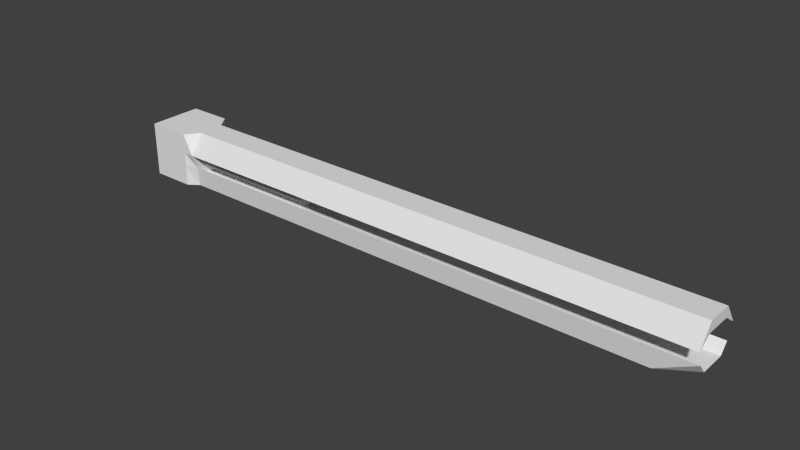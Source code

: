 # Source: 800mmGauss.blend  (saved by Blender 2.76.0; exported with 4.5.12 LTS)
import bpy
from mathutils import Matrix  # noqa: F401  (used for matrix-valued properties, if any)

bpy.ops.wm.read_factory_settings(use_empty=True)
scene = bpy.context.scene
scene.name = 'Scene'

# ---- collections
col_collection_1 = bpy.data.collections.new('Collection 1'); scene.collection.children.link(col_collection_1)

# ---- materials (node trees are filled in below, after node groups)
mat_material = bpy.data.materials.new('Material')
mat_material.alpha_threshold = 0.0
mat_material.use_transparent_shadow = False
mat_material.roughness = 0.5
mat_material.line_color = (0.0, 0.0, 0.0, 1.0)

# ---- material node trees

# ---- world
world_world = bpy.data.worlds.new('World'); scene.world = world_world
world_world.color = (0.05088, 0.05088, 0.05088)
world_world.use_sun_shadow = False
world_world.sun_shadow_jitter_overblur = 0.0
world_world.cycles.sampling_method = 'MANUAL'
world_world.cycles.sample_map_resolution = 256

# ---- meshes
me_cylinder = bpy.data.meshes.new('Cylinder')
me_cylinder.from_pydata([(0.0, 0.5317, -1.0), (0.0, 0.5317, 1.0), (0.1951, 0.5125, -1.0), (0.1951, 0.5125, 1.0), (0.3827, 0.9239, -1.0), (0.3827, 0.9239, 1.0), (0.5556, 0.8315, -1.0), (0.5556, 0.8315, 1.0), (0.7071, 0.7071, -1.0), (0.7071, 0.7071, 1.0), (0.8315, 0.5556, -1.0), (0.8315, 0.5556, 1.0), (0.9239, 0.3827, -1.0), (0.9239, 0.3827, 1.0), (0.9808, 0.1951, -1.0), (0.9808, 0.1951, 1.0), (1.0, 7.55e-08, -1.0), (1.0, 7.55e-08, 1.0), (0.9808, -0.1951, -1.0), (0.9808, -0.1951, 1.0), (0.9239, -0.3827, -1.0), (0.9239, -0.3827, 1.0), (0.8315, -0.5556, -1.0), (0.8315, -0.5556, 1.0), (0.7071, -0.7071, -1.0), (0.7071, -0.7071, 1.0), (0.5556, -0.8315, -1.0), (0.5556, -0.8315, 1.0), (0.3827, -0.9239, -1.0), (0.3827, -0.9239, 1.0), (0.1951, -0.4835, -1.0), (0.1951, -0.4835, 1.0), (-3.258e-07, -0.5027, -1.0), (-3.258e-07, -0.5027, 1.0), (-0.1951, -0.4835, -1.0), (-0.1951, -0.4835, 1.0), (-0.3827, -0.9239, -1.0), (-0.3827, -0.9239, 1.0), (-0.5556, -0.8315, -1.0), (-0.5556, -0.8315, 1.0), (-0.7071, -0.7071, -1.0), (-0.7071, -0.7071, 1.0), (-0.8315, -0.5556, -1.0), (-0.8315, -0.5556, 1.0), (-0.9239, -0.3827, -1.0), (-0.9239, -0.3827, 1.0), (-0.9808, -0.1951, -1.0), (-0.9808, -0.1951, 1.0), (-1.0, 9.656e-07, -1.0), (-1.0, 9.656e-07, 1.0), (-0.9808, 0.1951, -1.0), (-0.9808, 0.1951, 1.0), (-0.9239, 0.3827, -1.0), (-0.9239, 0.3827, 1.0), (-0.8315, 0.5556, -1.0), (-0.8315, 0.5556, 1.0), (-0.7071, 0.7071, -1.0), (-0.7071, 0.7071, 1.0), (-0.5556, 0.8315, -1.0), (-0.5556, 0.8315, 1.0), (-0.3827, 0.9239, -1.0), (-0.3827, 0.9239, 1.0), (-0.1951, 0.5125, -1.0), (-0.1951, 0.5125, 1.0)], [], [(0, 1, 3, 2), (2, 3, 5, 4), (4, 5, 7, 6), (6, 7, 9, 8), (8, 9, 11, 10), (10, 11, 13, 12), (12, 13, 15, 14), (14, 15, 17, 16), (16, 17, 19, 18), (18, 19, 21, 20), (20, 21, 23, 22), (22, 23, 25, 24), (24, 25, 27, 26), (26, 27, 29, 28), (28, 29, 31, 30), (30, 31, 33, 32), (32, 33, 35, 34), (34, 35, 37, 36), (36, 37, 39, 38), (38, 39, 41, 40), (40, 41, 43, 42), (42, 43, 45, 44), (44, 45, 47, 46), (46, 47, 49, 48), (48, 49, 51, 50), (50, 51, 53, 52), (52, 53, 55, 54), (54, 55, 57, 56), (56, 57, 59, 58), (58, 59, 61, 60), (3, 1, 63, 61, 59, 57, 55, 53, 51, 49, 47, 45, 43, 41, 39, 37, 35, 33, 31, 29, 27, 25, 23, 21, 19, 17, 15, 13, 11, 9, 7, 5), (62, 63, 1, 0), (60, 61, 63, 62), (0, 2, 4, 6, 8, 10, 12, 14, 16, 18, 20, 22, 24, 26, 28, 30, 32, 34, 36, 38, 40, 42, 44, 46, 48, 50, 52, 54, 56, 58, 60, 62)])
me_cylinder.use_remesh_preserve_volume = False
me_cylinder.use_remesh_preserve_attributes = False
me_cylinder.use_mirror_vertex_groups = False
me_cylinder.update()
me_cube_001 = bpy.data.meshes.new('Cube.001')
me_cube_001.from_pydata([(-1.0, -1.0, -1.0), (-1.0, -0.4947, -0.2634), (-1.0, 1.0, -1.0), (-1.0, 0.4791, -0.2634), (1.0, -1.0, -1.0), (1.0, -0.4947, -0.2634), (1.0, 1.0, -1.0), (1.0, 0.4791, -0.2634), (-1.0, -0.5061, -0.6452), (1.0, -0.5061, -0.6452), (1.0, 0.4956, -0.6452), (-1.0, 0.4956, -0.6452)], [], [(1, 3, 2, 11, 8, 0), (3, 7, 6, 2), (7, 5, 4, 9, 10, 6), (5, 1, 0, 4), (11, 2, 6, 10), (5, 7, 3, 1), (0, 8, 9, 4), (8, 11, 10, 9)])
me_cube_001.use_remesh_preserve_volume = False
me_cube_001.use_remesh_preserve_attributes = False
me_cube_001.use_mirror_vertex_groups = False
me_cube_001.update()
me_cube = bpy.data.meshes.new('Cube')
me_cube.from_pydata([(1.0, 0.725, -1.0), (1.0, -0.7173, -1.0), (-1.0, -1.0, -1.0), (-1.0, 1.0, -1.0), (1.0, 0.4714, 1.0), (1.0, -0.4998, 1.0), (-1.0, -1.0, 1.0), (-1.0, 1.0, 1.0), (-1.0, -1.0, 0.2666), (1.0, -1.0, 0.2666), (-1.0, -1.0, -0.2666), (1.0, -0.8119, -0.2666), (1.0, 0.7834, -0.2471), (-1.0, 1.0, -0.2471), (1.0, 1.0, 0.2536), (-1.0, 1.0, 0.2536), (0.6153, 1.0, 0.2536), (0.5963, -1.0, -1.0), (0.6225, 1.0, 1.0), (0.6032, 1.0, -1.0), (0.6129, -1.0, 0.2666), (0.6059, -1.0, -0.2666), (0.6225, -1.0, 1.0), (0.6105, 1.0, -0.2471)], [], [(0, 1, 17, 19), (4, 18, 22, 5), (0, 12, 14, 4, 5, 9, 11, 1), (9, 5, 22, 20), (2, 10, 8, 6, 7, 15, 13, 3), (12, 0, 19, 23), (11, 9, 20, 21), (1, 11, 21, 17), (14, 12, 23, 16), (4, 14, 16, 18), (18, 16, 15, 7), (21, 20, 8, 10), (20, 22, 6, 8), (19, 17, 2, 3), (17, 21, 10, 2), (18, 7, 6, 22), (16, 23, 13, 15), (23, 19, 3, 13)])
me_cube.materials.append(mat_material)
me_cube.use_remesh_preserve_volume = False
me_cube.use_remesh_preserve_attributes = False
me_cube.use_mirror_vertex_groups = False
me_cube.update()
me_cube_002 = bpy.data.meshes.new('Cube.002')
me_cube_002.from_pydata([(-1.0, -0.8057, -1.0), (-0.8577, -0.7229, -0.2634), (-1.0, 0.7838, -1.0), (-0.8577, 0.7246, -0.2634), (1.0, -0.8057, -1.0), (1.0, -0.7229, -0.2634), (1.0, 0.7838, -1.0), (1.0, 0.7246, -0.2634), (-1.0, -0.5061, -0.6452), (1.0, -0.5061, -0.6452), (1.0, 0.4956, -0.6452), (-1.0, 0.4956, -0.6452)], [], [(1, 3, 2, 11, 8, 0), (3, 7, 6, 2), (7, 5, 4, 9, 10, 6), (5, 1, 0, 4), (11, 2, 6, 10), (5, 7, 3, 1), (0, 8, 9, 4), (8, 11, 10, 9)])
me_cube_002.use_remesh_preserve_volume = False
me_cube_002.use_remesh_preserve_attributes = False
me_cube_002.use_mirror_vertex_groups = False
me_cube_002.update()

# ---- objects
ob_cylinder = bpy.data.objects.new('Cylinder', me_cylinder)
ob_cube_001 = bpy.data.objects.new('Cube.001', me_cube_001)
ob_cube = bpy.data.objects.new('Cube', me_cube)
ob_cube_002 = bpy.data.objects.new('Cube.002', me_cube_002)

# ---- transforms, parenting, visibility, modifiers, constraints
ob_cylinder.location = (-0.0007758, 0.0, 0.0)
ob_cylinder.rotation_euler = (-0.0, 1.571, 0.0)
ob_cylinder.scale = (0.5, 0.5, 2.5)
ob_cylinder.lineart.crease_threshold = 0.0
ob_cube_001.location = (7.486, 0.0, 1.262)
ob_cube_001.scale = (10.0, 1.0, 1.0)
ob_cube_001.lineart.crease_threshold = 0.0
ob_cube.location = (-3.411, 0.0, 0.0)
ob_cube.lock_rotations_4d = False
ob_cube.empty_display_type = 'ARROWS'
ob_cube.lineart.crease_threshold = 0.0
ob_cube_002.location = (7.486, 0.0, -1.261)
ob_cube_002.rotation_euler = (-0.0, -3.142, -0.0)
ob_cube_002.scale = (10.0, 1.0, 1.0)
ob_cube_002.lineart.crease_threshold = 0.0

# ---- collection membership
col_collection_1.objects.link(ob_cylinder)
col_collection_1.objects.link(ob_cube_001)
col_collection_1.objects.link(ob_cube)
col_collection_1.objects.link(ob_cube_002)

# ---- scene / render settings (as saved in the file)
scene.frame_start = 1; scene.frame_end = 250; scene.frame_set(1)
scene.render.engine = 'BLENDER_EEVEE_NEXT'
scene.render.resolution_percentage = 50
scene.render.dither_intensity = 0.0
scene.cycles.use_denoising = False
scene.cycles.samples = 10
scene.cycles.sampling_pattern = 'TABULATED_SOBOL'
scene.cycles.light_sampling_threshold = 0.0
scene.cycles.use_adaptive_sampling = False
scene.cycles.use_light_tree = False
scene.cycles.blur_glossy = 0.0
scene.cycles.pixel_filter_type = 'GAUSSIAN'
scene.cycles.sample_clamp_indirect = 0.0
scene.view_settings.view_transform = 'Standard'
bpy.context.view_layer.update()

# ---- added for rendering (the .blend has no active camera and no usable light): camera, sun
cam_auto = bpy.data.cameras.new('AutoCamera')
cam_auto.lens = 50.0
cam_auto.sensor_width = 36.0
cam_auto.clip_end = 1000.0
ob_auto_camera = bpy.data.objects.new('AutoCamera', cam_auto)
scene.collection.objects.link(ob_auto_camera)
ob_auto_camera.location = (26.9654, -24.5132, 16.3421)
ob_auto_camera.rotation_euler = (1.09748, -7.21219e-08, 0.694738)
scene.camera = ob_auto_camera
light_auto_sun = bpy.data.lights.new('AutoSun', 'SUN')
light_auto_sun.energy = 3.0
light_auto_sun.angle = 0.0523599
ob_auto_sun = bpy.data.objects.new('AutoSun', light_auto_sun)
scene.collection.objects.link(ob_auto_sun)
ob_auto_sun.rotation_euler = (0.872665, 0.174533, 0.523599)
bpy.context.view_layer.update()
